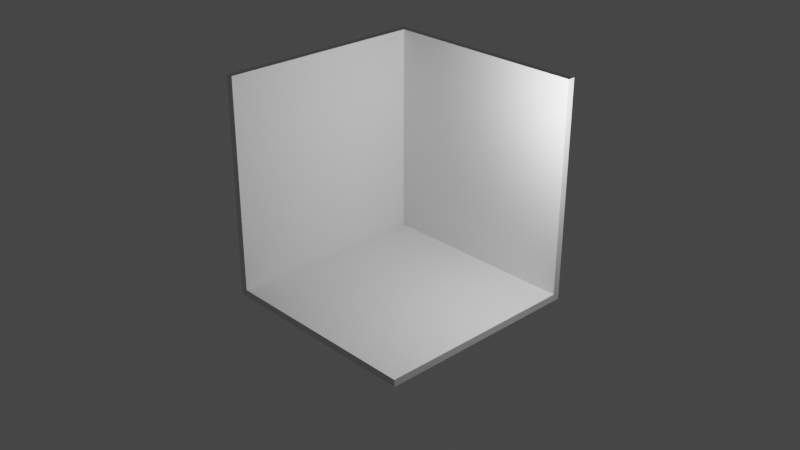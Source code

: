 # Source: room.blend  (saved by Blender 3.4.6; exported with 4.5.12 LTS)
import bpy
from mathutils import Matrix  # noqa: F401  (used for matrix-valued properties, if any)

bpy.ops.wm.read_factory_settings(use_empty=True)
scene = bpy.context.scene
scene.name = 'Scene'

# ---- collections
col_collection = bpy.data.collections.new('Collection'); scene.collection.children.link(col_collection)
col_walls = bpy.data.collections.new('walls'); scene.collection.children.link(col_walls)

# ---- world
world_world = bpy.data.worlds.new('World'); scene.world = world_world
world_world.use_nodes = True; world_world.node_tree.nodes.clear()
_N = world_world.node_tree.nodes; _L = world_world.node_tree.links
n0 = _N.new('ShaderNodeOutputWorld'); n0.name = 'World Output'; n0.location = (300, 300)
n1 = _N.new('ShaderNodeBackground'); n1.name = 'Background'; n1.location = (10, 300)
n1.inputs[0].default_value = (0.05088, 0.05088, 0.05088, 1.0)
_L.new(n1.outputs[0], n0.inputs[0])
n0.is_active_output = True
world_world.color = (0.05088, 0.05088, 0.05088)
world_world.use_sun_shadow = False
world_world.sun_shadow_jitter_overblur = 0.0

# ---- cameras
cam_camera = bpy.data.cameras.new('Camera')
cam_camera.clip_end = 100.0
cam_camera.ortho_scale = 7.314

# ---- lights
light_light = bpy.data.lights.new('Light', 'POINT')
light_light.transmission_factor = 0.0
light_light.energy = 1000.0
light_light.shadow_soft_size = 0.1
light_light.shadow_maximum_resolution = 0.006
light_light.use_absolute_resolution = True

# ---- meshes
me_cube_001 = bpy.data.meshes.new('Cube.001')
me_cube_001.from_pydata([(-3.0, -3.0, 0.002158), (-3.0, -3.0, 0.2059), (-3.0, 3.0, 0.002158), (-3.0, 3.0, 0.2059), (3.0, -3.0, 0.002158), (3.0, -3.0, 0.2059), (3.0, 3.0, 0.002158), (3.0, 3.0, 0.2059)], [], [(0, 1, 3, 2), (2, 3, 7, 6), (6, 7, 5, 4), (4, 5, 1, 0), (2, 6, 4, 0), (7, 3, 1, 5)])
_uv = me_cube_001.uv_layers.new(name='UVMap')
_uv.uv.foreach_set('vector', [0.375, 0.0, 0.625, 0.0, 0.625, 0.25, 0.375, 0.25, 0.375, 0.25, 0.625, 0.25, 0.625, 0.5, 0.375, 0.5, 0.375, 0.5, 0.625, 0.5, 0.625, 0.75, 0.375, 0.75, 0.375, 0.75, 0.625, 0.75, 0.625, 1.0, 0.375, 1.0, 0.125, 0.5, 0.375, 0.5, 0.375, 0.75, 0.125, 0.75, 0.625, 0.5, 0.875, 0.5, 0.875, 0.75, 0.625, 0.75])
me_cube_001.update()
me_cube_002 = bpy.data.meshes.new('Cube.002')
me_cube_002.from_pydata([(-3.0, -3.0, 0.002158), (-3.0, -3.0, 0.2059), (-3.0, 3.0, 0.002158), (-3.0, 3.0, 0.2059), (3.0, -3.0, 0.002158), (3.0, -3.0, 0.2059), (3.0, 3.0, 0.002158), (3.0, 3.0, 0.2059)], [], [(0, 1, 3, 2), (2, 3, 7, 6), (6, 7, 5, 4), (4, 5, 1, 0), (2, 6, 4, 0), (7, 3, 1, 5)])
_uv = me_cube_002.uv_layers.new(name='UVMap')
_uv.uv.foreach_set('vector', [0.375, 0.0, 0.625, 0.0, 0.625, 0.25, 0.375, 0.25, 0.375, 0.25, 0.625, 0.25, 0.625, 0.5, 0.375, 0.5, 0.375, 0.5, 0.625, 0.5, 0.625, 0.75, 0.375, 0.75, 0.375, 0.75, 0.625, 0.75, 0.625, 1.0, 0.375, 1.0, 0.125, 0.5, 0.375, 0.5, 0.375, 0.75, 0.125, 0.75, 0.625, 0.5, 0.875, 0.5, 0.875, 0.75, 0.625, 0.75])
me_cube_002.update()
me_cube_003 = bpy.data.meshes.new('Cube.003')
me_cube_003.from_pydata([(-3.0, -3.0, 0.002158), (-3.0, -3.0, 0.2059), (-3.0, 3.0, 0.002158), (-3.0, 3.0, 0.2059), (3.0, -3.0, 0.002158), (3.0, -3.0, 0.2059), (3.0, 3.0, 0.002158), (3.0, 3.0, 0.2059)], [], [(0, 1, 3, 2), (2, 3, 7, 6), (6, 7, 5, 4), (4, 5, 1, 0), (2, 6, 4, 0), (7, 3, 1, 5)])
_uv = me_cube_003.uv_layers.new(name='UVMap')
_uv.uv.foreach_set('vector', [0.375, 0.0, 0.625, 0.0, 0.625, 0.25, 0.375, 0.25, 0.375, 0.25, 0.625, 0.25, 0.625, 0.5, 0.375, 0.5, 0.375, 0.5, 0.625, 0.5, 0.625, 0.75, 0.375, 0.75, 0.375, 0.75, 0.625, 0.75, 0.625, 1.0, 0.375, 1.0, 0.125, 0.5, 0.375, 0.5, 0.375, 0.75, 0.125, 0.75, 0.625, 0.5, 0.875, 0.5, 0.875, 0.75, 0.625, 0.75])
me_cube_003.update()

# ---- objects
ob_light = bpy.data.objects.new('Light', light_light)
ob_camera = bpy.data.objects.new('Camera', cam_camera)
ob_cube = bpy.data.objects.new('Cube', me_cube_001)
ob_cube_001 = bpy.data.objects.new('Cube.001', me_cube_002)
ob_cube_002 = bpy.data.objects.new('Cube.002', me_cube_003)

# ---- transforms, parenting, visibility, modifiers, constraints
ob_light.location = (4.076, 1.005, 5.904)
ob_light.rotation_euler = (0.6503, 0.05522, 1.866)
ob_light.lock_rotations_4d = False
ob_light.empty_display_type = 'ARROWS'
ob_light.color = (0.0, 0.0, 0.0, 0.0)
ob_light.lineart.crease_threshold = 0.0
ob_camera.location = (18.85, -17.76, 15.03)
ob_camera.rotation_euler = (1.109, 0.0, 0.8149)
ob_camera.lock_rotations_4d = False
ob_camera.empty_display_type = 'ARROWS'
ob_camera.color = (0.0, 0.0, 0.0, 0.0)
ob_camera.display_type = 'WIRE'
ob_camera.lineart.crease_threshold = 0.0
ob_cube.location = (0.0, 0.0, -0.001942)
ob_cube_001.location = (0.0, 3.002, 3.205)
ob_cube_001.rotation_euler = (1.571, -0.0, 0.0)
ob_cube_002.location = (-3.002, -2.699e-05, 3.205)
ob_cube_002.rotation_euler = (1.571, -0.0, 1.571)

# ---- collection membership
col_collection.objects.link(ob_light)
col_collection.objects.link(ob_camera)
col_walls.objects.link(ob_cube)
col_walls.objects.link(ob_cube_001)
col_walls.objects.link(ob_cube_002)

# ---- scene / render settings (as saved in the file)
scene.camera = ob_camera
scene.frame_start = 1; scene.frame_end = 250; scene.frame_set(1)
scene.render.engine = 'BLENDER_EEVEE_NEXT'
scene.cycles.sampling_pattern = 'TABULATED_SOBOL'
scene.cycles.use_light_tree = False
scene.view_settings.view_transform = 'Filmic'
bpy.context.view_layer.update()
